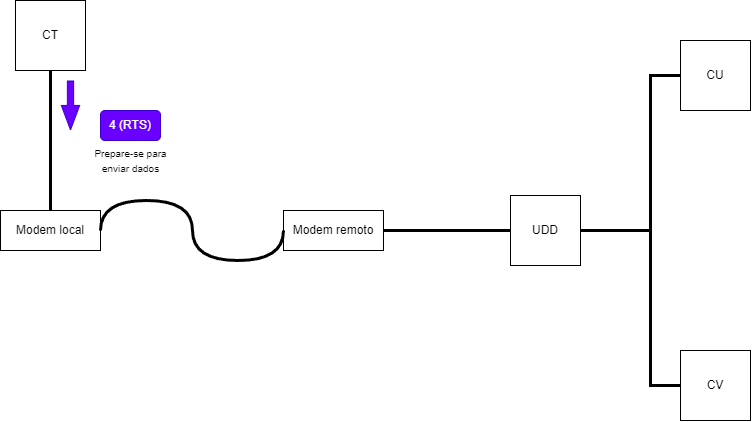

The diagram above was exported from draw.io. Its source (the exported page's mxGraphModel, read from the mxfile embedded in the PNG):
<mxGraphModel dx="660" dy="623" grid="1" gridSize="10" guides="1" tooltips="1" connect="1" arrows="1" fold="1" page="1" pageScale="1" pageWidth="827" pageHeight="1169" math="0" shadow="0">
  <root>
    <mxCell id="0" />
    <mxCell id="1" parent="0" />
    <mxCell id="N0B7f1GQi4oO9jO1ZdyZ-1" value="CT" style="whiteSpace=wrap;html=1;aspect=fixed;" vertex="1" parent="1">
      <mxGeometry x="45" y="130" width="70" height="70" as="geometry" />
    </mxCell>
    <mxCell id="N0B7f1GQi4oO9jO1ZdyZ-4" value="UDD" style="whiteSpace=wrap;html=1;aspect=fixed;" vertex="1" parent="1">
      <mxGeometry x="540" y="325" width="70" height="70" as="geometry" />
    </mxCell>
    <mxCell id="N0B7f1GQi4oO9jO1ZdyZ-5" value="CU" style="whiteSpace=wrap;html=1;aspect=fixed;" vertex="1" parent="1">
      <mxGeometry x="710" y="170" width="70" height="70" as="geometry" />
    </mxCell>
    <mxCell id="N0B7f1GQi4oO9jO1ZdyZ-6" value="CV" style="whiteSpace=wrap;html=1;aspect=fixed;" vertex="1" parent="1">
      <mxGeometry x="710" y="480" width="70" height="70" as="geometry" />
    </mxCell>
    <mxCell id="N0B7f1GQi4oO9jO1ZdyZ-7" value="" style="endArrow=none;html=1;rounded=0;exitX=0.5;exitY=1;exitDx=0;exitDy=0;entryX=0.5;entryY=0;entryDx=0;entryDy=0;strokeWidth=3;" edge="1" parent="1" source="N0B7f1GQi4oO9jO1ZdyZ-1" target="N0B7f1GQi4oO9jO1ZdyZ-12">
      <mxGeometry width="50" height="50" relative="1" as="geometry">
        <mxPoint x="380" y="410" as="sourcePoint" />
        <mxPoint x="170" y="355" as="targetPoint" />
      </mxGeometry>
    </mxCell>
    <mxCell id="N0B7f1GQi4oO9jO1ZdyZ-9" value="" style="endArrow=none;html=1;rounded=0;exitX=0;exitY=0.5;exitDx=0;exitDy=0;entryX=1;entryY=0.5;entryDx=0;entryDy=0;strokeWidth=3;" edge="1" parent="1" source="N0B7f1GQi4oO9jO1ZdyZ-4" target="N0B7f1GQi4oO9jO1ZdyZ-13">
      <mxGeometry width="50" height="50" relative="1" as="geometry">
        <mxPoint x="384" y="370" as="sourcePoint" />
        <mxPoint x="410" y="355" as="targetPoint" />
      </mxGeometry>
    </mxCell>
    <mxCell id="N0B7f1GQi4oO9jO1ZdyZ-10" value="" style="endArrow=none;html=1;rounded=0;exitX=0;exitY=0.5;exitDx=0;exitDy=0;entryX=1;entryY=0.5;entryDx=0;entryDy=0;strokeWidth=3;" edge="1" parent="1" source="N0B7f1GQi4oO9jO1ZdyZ-5" target="N0B7f1GQi4oO9jO1ZdyZ-4">
      <mxGeometry width="50" height="50" relative="1" as="geometry">
        <mxPoint x="550" y="370" as="sourcePoint" />
        <mxPoint x="464" y="370" as="targetPoint" />
        <Array as="points">
          <mxPoint x="680" y="205" />
          <mxPoint x="680" y="360" />
        </Array>
      </mxGeometry>
    </mxCell>
    <mxCell id="N0B7f1GQi4oO9jO1ZdyZ-11" value="" style="endArrow=none;html=1;rounded=0;exitX=0;exitY=0.5;exitDx=0;exitDy=0;entryX=1;entryY=0.5;entryDx=0;entryDy=0;strokeWidth=3;" edge="1" parent="1" source="N0B7f1GQi4oO9jO1ZdyZ-6" target="N0B7f1GQi4oO9jO1ZdyZ-4">
      <mxGeometry width="50" height="50" relative="1" as="geometry">
        <mxPoint x="560" y="380" as="sourcePoint" />
        <mxPoint x="474" y="380" as="targetPoint" />
        <Array as="points">
          <mxPoint x="680" y="515" />
          <mxPoint x="680" y="360" />
        </Array>
      </mxGeometry>
    </mxCell>
    <mxCell id="N0B7f1GQi4oO9jO1ZdyZ-12" value="Modem local&lt;br&gt;" style="rounded=0;whiteSpace=wrap;html=1;" vertex="1" parent="1">
      <mxGeometry x="30" y="340" width="100" height="40" as="geometry" />
    </mxCell>
    <mxCell id="N0B7f1GQi4oO9jO1ZdyZ-13" value="Modem remoto&lt;br&gt;" style="rounded=0;whiteSpace=wrap;html=1;" vertex="1" parent="1">
      <mxGeometry x="313" y="340" width="100" height="40" as="geometry" />
    </mxCell>
    <mxCell id="N0B7f1GQi4oO9jO1ZdyZ-15" value="" style="shape=flexArrow;endArrow=classic;html=1;rounded=0;width=6.290322580645161;endSize=7.8596774193548375;endWidth=11.082206035379812;fillColor=#6a00ff;strokeColor=#3700CC;" edge="1" parent="1">
      <mxGeometry width="50" height="50" relative="1" as="geometry">
        <mxPoint x="100" y="210" as="sourcePoint" />
        <mxPoint x="100" y="260" as="targetPoint" />
      </mxGeometry>
    </mxCell>
    <mxCell id="N0B7f1GQi4oO9jO1ZdyZ-16" value="4 (RTS)" style="rounded=1;whiteSpace=wrap;html=1;fillColor=#6a00ff;fontColor=#ffffff;strokeColor=#3700CC;" vertex="1" parent="1">
      <mxGeometry x="130" y="240" width="60" height="30" as="geometry" />
    </mxCell>
    <mxCell id="N0B7f1GQi4oO9jO1ZdyZ-17" value="&lt;font style=&quot;font-size: 10px;&quot;&gt;Prepare-se para &lt;br&gt;enviar dados&lt;br&gt;&lt;/font&gt;" style="text;html=1;align=center;verticalAlign=middle;resizable=0;points=[];autosize=1;strokeColor=none;fillColor=none;" vertex="1" parent="1">
      <mxGeometry x="110" y="270" width="100" height="40" as="geometry" />
    </mxCell>
    <mxCell id="N0B7f1GQi4oO9jO1ZdyZ-22" value="" style="endArrow=none;html=1;rounded=0;exitX=0;exitY=0.5;exitDx=0;exitDy=0;entryX=1;entryY=0.5;entryDx=0;entryDy=0;strokeWidth=3;edgeStyle=orthogonalEdgeStyle;curved=1;" edge="1" parent="1" source="N0B7f1GQi4oO9jO1ZdyZ-13" target="N0B7f1GQi4oO9jO1ZdyZ-12">
      <mxGeometry width="50" height="50" relative="1" as="geometry">
        <mxPoint x="90" y="210" as="sourcePoint" />
        <mxPoint x="90" y="350" as="targetPoint" />
        <Array as="points">
          <mxPoint x="313" y="390" />
          <mxPoint x="222" y="390" />
          <mxPoint x="222" y="330" />
          <mxPoint x="130" y="330" />
        </Array>
      </mxGeometry>
    </mxCell>
  </root>
</mxGraphModel>